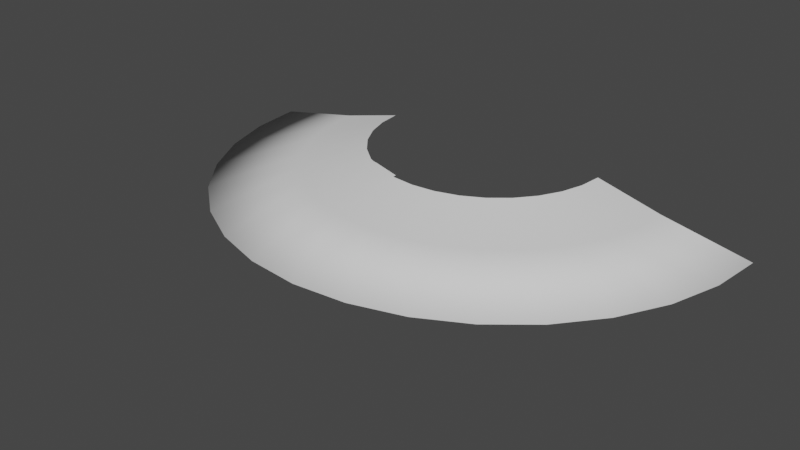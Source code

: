 # Source: SlashMesh3.blend  (saved by Blender 3.3.6; exported with 4.5.12 LTS)
import bpy
from mathutils import Matrix  # noqa: F401  (used for matrix-valued properties, if any)

bpy.ops.wm.read_factory_settings(use_empty=True)
scene = bpy.context.scene
scene.name = 'Scene'

# ---- collections
col_collection = bpy.data.collections.new('Collection'); scene.collection.children.link(col_collection)

# ---- world
world_world = bpy.data.worlds.new('World'); scene.world = world_world
world_world.use_nodes = True; world_world.node_tree.nodes.clear()
_N = world_world.node_tree.nodes; _L = world_world.node_tree.links
n0 = _N.new('ShaderNodeOutputWorld'); n0.name = 'World Output'; n0.location = (300, 300)
n1 = _N.new('ShaderNodeBackground'); n1.name = 'Background'; n1.location = (10, 300)
n1.inputs[0].default_value = (0.05088, 0.05088, 0.05088, 1.0)
_L.new(n1.outputs[0], n0.inputs[0])
n0.is_active_output = True
world_world.color = (0.05088, 0.05088, 0.05088)
world_world.use_sun_shadow = False
world_world.sun_shadow_jitter_overblur = 0.0

# ---- meshes
me_cylinder = bpy.data.meshes.new('Cylinder')
me_cylinder.from_pydata([(1.0, 0.0, -0.2831), (1.0, 0.0, 0.2831), (0.9808, -0.1951, -0.2831), (0.9808, -0.1951, 0.2831), (0.9239, -0.3827, -0.2831), (0.9239, -0.3827, 0.2831), (0.8315, -0.5556, -0.2831), (0.8315, -0.5556, 0.2831), (0.7071, -0.7071, -0.2831), (0.7071, -0.7071, 0.2831), (0.5556, -0.8315, -0.2831), (0.5556, -0.8315, 0.2831), (0.3827, -0.9239, -0.2831), (0.3827, -0.9239, 0.2831), (0.1951, -0.9808, -0.2831), (0.1951, -0.9808, 0.2831), (0.0, -1.0, -0.2831), (0.0, -1.0, 0.2831), (-0.1951, -0.9808, -0.2831), (-0.1951, -0.9808, 0.2831), (-0.3827, -0.9239, -0.2831), (-0.3827, -0.9239, 0.2831), (-0.5556, -0.8315, -0.2831), (-0.5556, -0.8315, 0.2831), (-0.7071, -0.7071, -0.2831), (-0.7071, -0.7071, 0.2831), (-0.8315, -0.5556, -0.2831), (-0.8315, -0.5556, 0.2831), (-0.9239, -0.3827, -0.2831), (-0.9239, -0.3827, 0.2831), (-0.9808, -0.1951, -0.2831), (-0.9808, -0.1951, 0.2831), (-1.0, 0.0, -0.2831), (-1.0, 0.0, 0.2831), (1.545, 8.118e-09, 0.1438), (2.281, 1.909e-08, 0.0), (1.545, 8.118e-09, -0.1438), (1.515, -0.3014, 0.1438), (2.237, -0.445, 0.0), (1.515, -0.3014, -0.1438), (1.427, -0.5912, 0.1438), (2.108, -0.873, 0.0), (1.427, -0.5912, -0.1438), (1.284, -0.8583, 0.1438), (1.897, -1.267, 0.0), (1.284, -0.8583, -0.1438), (1.092, -1.092, 0.1438), (1.613, -1.613, 0.0), (1.092, -1.092, -0.1438), (0.8583, -1.284, 0.1438), (1.267, -1.897, 0.0), (0.8583, -1.284, -0.1438), (0.5912, -1.427, 0.1438), (0.873, -2.108, 0.0), (0.5912, -1.427, -0.1438), (0.3014, -1.515, 0.1438), (0.445, -2.237, 0.0), (0.3014, -1.515, -0.1438), (6.596e-09, -1.545, 0.1438), (1.551e-08, -2.281, 0.0), (6.596e-09, -1.545, -0.1438), (-0.3014, -1.515, 0.1438), (-0.445, -2.237, 0.0), (-0.3014, -1.515, -0.1438), (-0.5912, -1.427, 0.1438), (-0.873, -2.108, 0.0), (-0.5912, -1.427, -0.1438), (-0.8583, -1.284, 0.1438), (-1.267, -1.897, 0.0), (-0.8583, -1.284, -0.1438), (-1.092, -1.092, 0.1438), (-1.613, -1.613, 0.0), (-1.092, -1.092, -0.1438), (-1.284, -0.8583, 0.1438), (-1.897, -1.267, 0.0), (-1.284, -0.8583, -0.1438), (-1.427, -0.5912, 0.1438), (-2.108, -0.873, 0.0), (-1.427, -0.5912, -0.1438), (-1.515, -0.3014, 0.1438), (-2.237, -0.445, 0.0), (-1.515, -0.3014, -0.1438), (-1.545, 8.118e-09, 0.1438), (-2.281, 1.909e-08, 0.0), (-1.545, 8.118e-09, -0.1438)], [], [(34, 1, 3, 37), (37, 3, 5, 40), (40, 5, 7, 43), (43, 7, 9, 46), (46, 9, 11, 49), (49, 11, 13, 52), (52, 13, 15, 55), (55, 15, 17, 58), (58, 17, 19, 61), (61, 19, 21, 64), (64, 21, 23, 67), (67, 23, 25, 70), (70, 25, 27, 73), (73, 27, 29, 76), (76, 29, 31, 79), (79, 31, 33, 82), (30, 81, 84, 32), (81, 80, 83, 84), (80, 79, 82, 83), (28, 78, 81, 30), (78, 77, 80, 81), (77, 76, 79, 80), (26, 75, 78, 28), (75, 74, 77, 78), (74, 73, 76, 77), (24, 72, 75, 26), (72, 71, 74, 75), (71, 70, 73, 74), (22, 69, 72, 24), (69, 68, 71, 72), (68, 67, 70, 71), (20, 66, 69, 22), (66, 65, 68, 69), (65, 64, 67, 68), (18, 63, 66, 20), (63, 62, 65, 66), (62, 61, 64, 65), (16, 60, 63, 18), (60, 59, 62, 63), (59, 58, 61, 62), (14, 57, 60, 16), (57, 56, 59, 60), (56, 55, 58, 59), (12, 54, 57, 14), (54, 53, 56, 57), (53, 52, 55, 56), (10, 51, 54, 12), (51, 50, 53, 54), (50, 49, 52, 53), (8, 48, 51, 10), (48, 47, 50, 51), (47, 46, 49, 50), (6, 45, 48, 8), (45, 44, 47, 48), (44, 43, 46, 47), (4, 42, 45, 6), (42, 41, 44, 45), (41, 40, 43, 44), (2, 39, 42, 4), (39, 38, 41, 42), (38, 37, 40, 41), (0, 36, 39, 2), (36, 35, 38, 39), (35, 34, 37, 38)])
me_cylinder.polygons.foreach_set('use_smooth', [True] * 64)
_uv = me_cylinder.uv_layers.new(name='UVMap')
_uv.uv.foreach_set('vector', [1.0, 0.75, 1.0, 1.0, 0.9375, 1.0, 0.9375, 0.75, 0.9375, 0.75, 0.9375, 1.0, 0.875, 1.0, 0.875, 0.75, 0.875, 0.75, 0.875, 1.0, 0.8125, 1.0, 0.8125, 0.75, 0.8125, 0.75, 0.8125, 1.0, 0.75, 1.0, 0.75, 0.75, 0.75, 0.75, 0.75, 1.0, 0.6875, 1.0, 0.6875, 0.75, 0.6875, 0.75, 0.6875, 1.0, 0.625, 1.0, 0.625, 0.75, 0.625, 0.75, 0.625, 1.0, 0.5625, 1.0, 0.5625, 0.75, 0.5625, 0.75, 0.5625, 1.0, 0.5, 1.0, 0.5, 0.75, 0.5, 0.75, 0.5, 1.0, 0.4375, 1.0, 0.4375, 0.75, 0.4375, 0.75, 0.4375, 1.0, 0.375, 1.0, 0.375, 0.75, 0.375, 0.75, 0.375, 1.0, 0.3125, 1.0, 0.3125, 0.75, 0.3125, 0.75, 0.3125, 1.0, 0.25, 1.0, 0.25, 0.75, 0.25, 0.75, 0.25, 1.0, 0.1875, 1.0, 0.1875, 0.75, 0.1875, 0.75, 0.1875, 1.0, 0.125, 1.0, 0.125, 0.75, 0.125, 0.75, 0.125, 1.0, 0.0625, 1.0, 0.0625, 0.75, 0.0625, 0.75, 0.0625, 1.0, 0.0, 1.0, 0.0, 0.75, 0.0625, 0.0, 0.0625, 0.25, 0.0, 0.25, 0.0, 0.0, 0.0625, 0.25, 0.0625, 0.5, 0.0, 0.5, 0.0, 0.25, 0.0625, 0.5, 0.0625, 0.75, 0.0, 0.75, 0.0, 0.5, 0.125, 0.0, 0.125, 0.25, 0.0625, 0.25, 0.0625, 0.0, 0.125, 0.25, 0.125, 0.5, 0.0625, 0.5, 0.0625, 0.25, 0.125, 0.5, 0.125, 0.75, 0.0625, 0.75, 0.0625, 0.5, 0.1875, 0.0, 0.1875, 0.25, 0.125, 0.25, 0.125, 0.0, 0.1875, 0.25, 0.1875, 0.5, 0.125, 0.5, 0.125, 0.25, 0.1875, 0.5, 0.1875, 0.75, 0.125, 0.75, 0.125, 0.5, 0.25, 0.0, 0.25, 0.25, 0.1875, 0.25, 0.1875, 0.0, 0.25, 0.25, 0.25, 0.5, 0.1875, 0.5, 0.1875, 0.25, 0.25, 0.5, 0.25, 0.75, 0.1875, 0.75, 0.1875, 0.5, 0.3125, 0.0, 0.3125, 0.25, 0.25, 0.25, 0.25, 0.0, 0.3125, 0.25, 0.3125, 0.5, 0.25, 0.5, 0.25, 0.25, 0.3125, 0.5, 0.3125, 0.75, 0.25, 0.75, 0.25, 0.5, 0.375, 0.0, 0.375, 0.25, 0.3125, 0.25, 0.3125, 0.0, 0.375, 0.25, 0.375, 0.5, 0.3125, 0.5, 0.3125, 0.25, 0.375, 0.5, 0.375, 0.75, 0.3125, 0.75, 0.3125, 0.5, 0.4375, 0.0, 0.4375, 0.25, 0.375, 0.25, 0.375, 0.0, 0.4375, 0.25, 0.4375, 0.5, 0.375, 0.5, 0.375, 0.25, 0.4375, 0.5, 0.4375, 0.75, 0.375, 0.75, 0.375, 0.5, 0.5, 0.0, 0.5, 0.25, 0.4375, 0.25, 0.4375, 0.0, 0.5, 0.25, 0.5, 0.5, 0.4375, 0.5, 0.4375, 0.25, 0.5, 0.5, 0.5, 0.75, 0.4375, 0.75, 0.4375, 0.5, 0.5625, 0.0, 0.5625, 0.25, 0.5, 0.25, 0.5, 0.0, 0.5625, 0.25, 0.5625, 0.5, 0.5, 0.5, 0.5, 0.25, 0.5625, 0.5, 0.5625, 0.75, 0.5, 0.75, 0.5, 0.5, 0.625, 0.0, 0.625, 0.25, 0.5625, 0.25, 0.5625, 0.0, 0.625, 0.25, 0.625, 0.5, 0.5625, 0.5, 0.5625, 0.25, 0.625, 0.5, 0.625, 0.75, 0.5625, 0.75, 0.5625, 0.5, 0.6875, 0.0, 0.6875, 0.25, 0.625, 0.25, 0.625, 0.0, 0.6875, 0.25, 0.6875, 0.5, 0.625, 0.5, 0.625, 0.25, 0.6875, 0.5, 0.6875, 0.75, 0.625, 0.75, 0.625, 0.5, 0.75, 0.0, 0.75, 0.25, 0.6875, 0.25, 0.6875, 0.0, 0.75, 0.25, 0.75, 0.5, 0.6875, 0.5, 0.6875, 0.25, 0.75, 0.5, 0.75, 0.75, 0.6875, 0.75, 0.6875, 0.5, 0.8125, 0.0, 0.8125, 0.25, 0.75, 0.25, 0.75, 0.0, 0.8125, 0.25, 0.8125, 0.5, 0.75, 0.5, 0.75, 0.25, 0.8125, 0.5, 0.8125, 0.75, 0.75, 0.75, 0.75, 0.5, 0.875, 0.0, 0.875, 0.25, 0.8125, 0.25, 0.8125, 0.0, 0.875, 0.25, 0.875, 0.5, 0.8125, 0.5, 0.8125, 0.25, 0.875, 0.5, 0.875, 0.75, 0.8125, 0.75, 0.8125, 0.5, 0.9375, 0.0, 0.9375, 0.25, 0.875, 0.25, 0.875, 0.0, 0.9375, 0.25, 0.9375, 0.5, 0.875, 0.5, 0.875, 0.25, 0.9375, 0.5, 0.9375, 0.75, 0.875, 0.75, 0.875, 0.5, 1.0, 0.0, 1.0, 0.25, 0.9375, 0.25, 0.9375, 0.0, 1.0, 0.25, 1.0, 0.5, 0.9375, 0.5, 0.9375, 0.25, 1.0, 0.5, 1.0, 0.75, 0.9375, 0.75, 0.9375, 0.5])
me_cylinder.update()

# ---- objects
ob_slashmesh3 = bpy.data.objects.new('SlashMesh3', me_cylinder)

# ---- transforms, parenting, visibility, modifiers, constraints
ob_slashmesh3.location = (0.0, 0.0, 0.0)

# ---- collection membership
col_collection.objects.link(ob_slashmesh3)

# ---- scene / render settings (as saved in the file)
scene.frame_start = 1; scene.frame_end = 250; scene.frame_set(1)
scene.render.engine = 'BLENDER_EEVEE_NEXT'
scene.cycles.sampling_pattern = 'TABULATED_SOBOL'
scene.cycles.use_light_tree = False
scene.view_settings.view_transform = 'Filmic'
bpy.context.view_layer.update()

# ---- added for rendering (the .blend has no active camera and no usable light): camera, sun
cam_auto = bpy.data.cameras.new('AutoCamera')
cam_auto.lens = 50.0
cam_auto.sensor_width = 36.0
cam_auto.clip_end = 1000.0
ob_auto_camera = bpy.data.objects.new('AutoCamera', cam_auto)
scene.collection.objects.link(ob_auto_camera)
ob_auto_camera.location = (4.74842, -6.83868, 3.79873)
ob_auto_camera.rotation_euler = (1.09748, -7.21219e-08, 0.694738)
scene.camera = ob_auto_camera
light_auto_sun = bpy.data.lights.new('AutoSun', 'SUN')
light_auto_sun.energy = 3.0
light_auto_sun.angle = 0.0523599
ob_auto_sun = bpy.data.objects.new('AutoSun', light_auto_sun)
scene.collection.objects.link(ob_auto_sun)
ob_auto_sun.rotation_euler = (0.872665, 0.174533, 0.523599)
bpy.context.view_layer.update()
